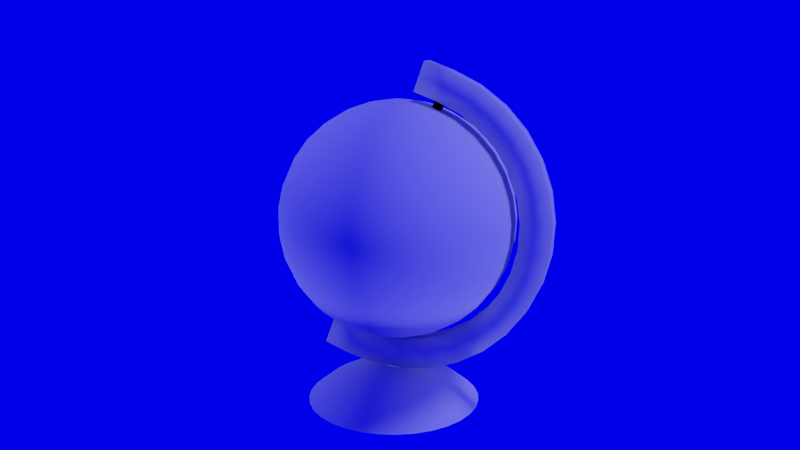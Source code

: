# Source: globe.blend  (saved by Blender 2.70.0; exported with 4.5.12 LTS)
import bpy
from mathutils import Matrix  # noqa: F401  (used for matrix-valued properties, if any)

bpy.ops.wm.read_factory_settings(use_empty=True)
scene = bpy.context.scene
scene.name = 'Scene'

# ---- collections
col_collection_1 = bpy.data.collections.new('Collection 1'); scene.collection.children.link(col_collection_1)

# ---- materials (node trees are filled in below, after node groups)
mat_base = bpy.data.materials.new('Base')
mat_base.alpha_threshold = 0.0
mat_base.use_transparent_shadow = False
mat_base.roughness = 0.5
mat_base.line_color = (0.0, 0.0, 0.0, 1.0)
mat_arm = bpy.data.materials.new('Arm')
mat_arm.alpha_threshold = 0.0
mat_arm.use_transparent_shadow = False
mat_arm.roughness = 0.5
mat_arm.line_color = (0.0, 0.0, 0.0, 1.0)
mat_pivot_black = bpy.data.materials.new('Pivot Black')
mat_pivot_black.alpha_threshold = 0.0
mat_pivot_black.use_transparent_shadow = False
mat_pivot_black.diffuse_color = (0.0, 0.0, 0.0, 1.0)
mat_pivot_black.roughness = 0.5
mat_pivot_black.line_color = (0.0, 0.0, 0.0, 1.0)
mat_globe = bpy.data.materials.new('Globe')
mat_globe.alpha_threshold = 0.0
mat_globe.use_transparent_shadow = False
mat_globe.roughness = 0.5
mat_globe.line_color = (0.0, 0.0, 0.0, 1.0)

# ---- material node trees

# ---- world
world_world = bpy.data.worlds.new('World'); scene.world = world_world
world_world.color = (0.0, 0.0, 0.821)
world_world.use_sun_shadow = False
world_world.sun_shadow_jitter_overblur = 0.0
world_world.cycles.sampling_method = 'MANUAL'
world_world.cycles.sample_map_resolution = 256

# ---- cameras
cam_camera = bpy.data.cameras.new('Camera')
cam_camera.clip_end = 100.0
cam_camera.lens = 35.0
cam_camera.sensor_width = 32.0
cam_camera.sensor_height = 18.0
cam_camera.ortho_scale = 7.314
cam_camera.dof.focus_distance = 0.0
cam_camera.dof.aperture_fstop = 128.0

# ---- lights
light_hemi_003 = bpy.data.lights.new('Hemi.003', 'SUN')
light_hemi_003.transmission_factor = 0.0
light_hemi_003.angle = 0.1993
light_hemi_003.energy = 0.4
light_hemi_003.shadow_buffer_clip_start = 0.5
light_hemi_003.shadow_soft_size = 0.1
light_hemi_003.shadow_cascade_max_distance = 1000.0
light_hemi_003.cycles.use_multiple_importance_sampling = False
light_hemi_002 = bpy.data.lights.new('Hemi.002', 'SUN')
light_hemi_002.transmission_factor = 0.0
light_hemi_002.angle = 0.1993
light_hemi_002.energy = 0.4
light_hemi_002.shadow_buffer_clip_start = 0.5
light_hemi_002.shadow_soft_size = 0.1
light_hemi_002.shadow_cascade_max_distance = 1000.0
light_hemi_002.cycles.use_multiple_importance_sampling = False
light_hemi_001 = bpy.data.lights.new('Hemi.001', 'SUN')
light_hemi_001.transmission_factor = 0.0
light_hemi_001.angle = 0.1993
light_hemi_001.energy = 0.4
light_hemi_001.shadow_buffer_clip_start = 0.5
light_hemi_001.shadow_soft_size = 0.1
light_hemi_001.shadow_cascade_max_distance = 1000.0
light_hemi_001.cycles.use_multiple_importance_sampling = False
light_hemi = bpy.data.lights.new('Hemi', 'SUN')
light_hemi.transmission_factor = 0.0
light_hemi.angle = 0.1993
light_hemi.energy = 0.4
light_hemi.shadow_buffer_clip_start = 0.5
light_hemi.shadow_soft_size = 0.1
light_hemi.shadow_cascade_max_distance = 1000.0
light_hemi.cycles.use_multiple_importance_sampling = False

# ---- meshes
me_sphere_001 = bpy.data.meshes.new('Sphere.001')
me_sphere_001.from_pydata([(-0.1951, -1.16e-07, 0.1189), (-0.3827, -1.16e-07, 0.06199), (-0.5556, -1.16e-07, -0.03042), (-0.7071, -1.16e-07, -0.1548), (-0.1913, 0.03806, 0.1189), (-0.3753, 0.07466, 0.06199), (-0.5449, 0.1084, -0.03042), (-0.6935, 0.1379, -0.1548), (-0.1802, 0.07466, 0.1189), (-0.3536, 0.1464, 0.06199), (-0.5133, 0.2126, -0.03042), (-0.6533, 0.2706, -0.1548), (-0.1622, 0.1084, 0.1189), (-0.3182, 0.2126, 0.06199), (-0.4619, 0.3087, -0.03042), (-0.5879, 0.3928, -0.1548), (-0.1379, 0.1379, 0.1189), (-0.2706, 0.2706, 0.06199), (-0.3928, 0.3928, -0.03042), (-0.5, 0.5, -0.1548), (-0.1084, 0.1622, 0.1189), (-0.2126, 0.3182, 0.06199), (-0.3087, 0.4619, -0.03042), (-0.3928, 0.5879, -0.1548), (-0.07466, 0.1802, 0.1189), (-0.1464, 0.3536, 0.06199), (-0.2126, 0.5133, -0.03042), (-0.2706, 0.6533, -0.1548), (-0.03806, 0.1913, 0.1189), (-0.07466, 0.3753, 0.06199), (-0.1084, 0.5449, -0.03042), (-0.1379, 0.6935, -0.1548), (3e-08, 0.1951, 0.1189), (2.255e-08, 0.3827, 0.06199), (1.51e-08, 0.5556, -0.03042), (2.255e-08, 0.7071, -0.1548), (0.03806, 0.1913, 0.1189), (0.07466, 0.3753, 0.06199), (0.1084, 0.5449, -0.03042), (0.1379, 0.6935, -0.1548), (0.07466, 0.1802, 0.1189), (0.1464, 0.3536, 0.06199), (0.2126, 0.5133, -0.03042), (0.2706, 0.6533, -0.1548), (0.1084, 0.1622, 0.1189), (0.2126, 0.3182, 0.06199), (0.3087, 0.4619, -0.03042), (0.3928, 0.5879, -0.1548), (0.1379, 0.1379, 0.1189), (0.2706, 0.2706, 0.06199), (0.3928, 0.3928, -0.03042), (0.5, 0.5, -0.1548), (0.1622, 0.1084, 0.1189), (0.3182, 0.2126, 0.06199), (0.4619, 0.3087, -0.03042), (0.5879, 0.3928, -0.1548), (0.1802, 0.07466, 0.1189), (0.3536, 0.1464, 0.06199), (0.5133, 0.2126, -0.03042), (0.6533, 0.2706, -0.1548), (0.1913, 0.03806, 0.1189), (0.3753, 0.07466, 0.06199), (0.5449, 0.1084, -0.03042), (0.6935, 0.1379, -0.1548), (0.1951, -1.232e-07, 0.1189), (0.3827, -7.476e-08, 0.06199), (0.5556, -8.966e-08, -0.03042), (0.7071, -1.418e-07, -0.1548), (0.1913, -0.03806, 0.1189), (0.3753, -0.07466, 0.06199), (0.5449, -0.1084, -0.03042), (0.6935, -0.1379, -0.1548), (0.1802, -0.07466, 0.1189), (0.3536, -0.1464, 0.06199), (0.5133, -0.2126, -0.03042), (0.6533, -0.2706, -0.1548), (0.1622, -0.1084, 0.1189), (0.3182, -0.2126, 0.06199), (0.4619, -0.3087, -0.03042), (0.5879, -0.3928, -0.1548), (0.1379, -0.1379, 0.1189), (0.2706, -0.2706, 0.06199), (0.3928, -0.3928, -0.03042), (0.5, -0.5, -0.1548), (0.1084, -0.1622, 0.1189), (0.2126, -0.3182, 0.06199), (0.3087, -0.4619, -0.03042), (0.3928, -0.5879, -0.1548), (0.07466, -0.1802, 0.1189), (0.1464, -0.3536, 0.06199), (0.2126, -0.5133, -0.03042), (0.2706, -0.6533, -0.1548), (0.03806, -0.1913, 0.1189), (0.07466, -0.3753, 0.06199), (0.1084, -0.5449, -0.03042), (0.1379, -0.6935, -0.1548), (1.51e-08, -0.1951, 0.1189), (-1.47e-08, -0.3827, 0.06199), (-1.47e-08, -0.5556, -0.03042), (-1.116e-07, -0.7071, -0.1548), (-0.03806, -0.1913, 0.1189), (-0.07466, -0.3753, 0.06199), (-0.1084, -0.5449, -0.03042), (-0.1379, -0.6935, -0.1548), (-0.07466, -0.1802, 0.1189), (-0.1464, -0.3536, 0.06199), (-0.2126, -0.5133, -0.03042), (-0.2706, -0.6533, -0.1548), (-0.1084, -0.1622, 0.1189), (-0.2126, -0.3182, 0.06199), (-0.3087, -0.4619, -0.03042), (-0.3928, -0.5879, -0.1548), (-0.1379, -0.1379, 0.1189), (-0.2706, -0.2706, 0.06199), (-0.3928, -0.3928, -0.03042), (-0.5, -0.5, -0.1548), (-0.1622, -0.1084, 0.1189), (-0.3182, -0.2126, 0.06199), (-0.4619, -0.3087, -0.03042), (-0.5879, -0.3928, -0.1548), (-2.718e-07, -2.407e-07, 0.1381), (-0.1802, -0.07466, 0.1189), (-0.3536, -0.1464, 0.06199), (-0.5133, -0.2126, -0.03042), (-0.6533, -0.2706, -0.1548), (-0.1913, -0.03806, 0.1189), (-0.3753, -0.07466, 0.06199), (-0.5449, -0.1084, -0.03042), (-0.6935, -0.1379, -0.1548)], [], [(2, 1, 5, 6), (3, 2, 6, 7), (1, 0, 4, 5), (6, 5, 9, 10), (7, 6, 10, 11), (5, 4, 8, 9), (10, 9, 13, 14), (11, 10, 14, 15), (9, 8, 12, 13), (14, 13, 17, 18), (15, 14, 18, 19), (13, 12, 16, 17), (18, 17, 21, 22), (19, 18, 22, 23), (17, 16, 20, 21), (22, 21, 25, 26), (23, 22, 26, 27), (21, 20, 24, 25), (26, 25, 29, 30), (27, 26, 30, 31), (25, 24, 28, 29), (30, 29, 33, 34), (31, 30, 34, 35), (29, 28, 32, 33), (34, 33, 37, 38), (35, 34, 38, 39), (33, 32, 36, 37), (38, 37, 41, 42), (39, 38, 42, 43), (37, 36, 40, 41), (42, 41, 45, 46), (43, 42, 46, 47), (41, 40, 44, 45), (46, 45, 49, 50), (47, 46, 50, 51), (45, 44, 48, 49), (50, 49, 53, 54), (51, 50, 54, 55), (49, 48, 52, 53), (54, 53, 57, 58), (55, 54, 58, 59), (53, 52, 56, 57), (58, 57, 61, 62), (59, 58, 62, 63), (57, 56, 60, 61), (62, 61, 65, 66), (63, 62, 66, 67), (61, 60, 64, 65), (66, 65, 69, 70), (67, 66, 70, 71), (65, 64, 68, 69), (70, 69, 73, 74), (71, 70, 74, 75), (69, 68, 72, 73), (74, 73, 77, 78), (75, 74, 78, 79), (73, 72, 76, 77), (78, 77, 81, 82), (79, 78, 82, 83), (77, 76, 80, 81), (82, 81, 85, 86), (83, 82, 86, 87), (81, 80, 84, 85), (86, 85, 89, 90), (87, 86, 90, 91), (85, 84, 88, 89), (90, 89, 93, 94), (91, 90, 94, 95), (89, 88, 92, 93), (94, 93, 97, 98), (95, 94, 98, 99), (93, 92, 96, 97), (98, 97, 101, 102), (99, 98, 102, 103), (97, 96, 100, 101), (102, 101, 105, 106), (103, 102, 106, 107), (101, 100, 104, 105), (106, 105, 109, 110), (107, 106, 110, 111), (105, 104, 108, 109), (110, 109, 113, 114), (111, 110, 114, 115), (109, 108, 112, 113), (114, 113, 117, 118), (115, 114, 118, 119), (113, 112, 116, 117), (118, 117, 122, 123), (119, 118, 123, 124), (117, 116, 121, 122), (123, 122, 126, 127), (124, 123, 127, 128), (122, 121, 125, 126), (0, 120, 4), (4, 120, 8), (8, 120, 12), (12, 120, 16), (16, 120, 20), (20, 120, 24), (24, 120, 28), (28, 120, 32), (32, 120, 36), (36, 120, 40), (40, 120, 44), (44, 120, 48), (48, 120, 52), (52, 120, 56), (56, 120, 60), (60, 120, 64), (64, 120, 68), (68, 120, 72), (72, 120, 76), (76, 120, 80), (80, 120, 84), (84, 120, 88), (88, 120, 92), (92, 120, 96), (96, 120, 100), (100, 120, 104), (104, 120, 108), (108, 120, 112), (112, 120, 116), (116, 120, 121), (121, 120, 125), (127, 126, 1, 2), (125, 120, 0), (128, 127, 2, 3), (126, 125, 0, 1)])
me_sphere_001.polygons.foreach_set('use_smooth', [True] * 128)
me_sphere_001.materials.append(mat_base)
me_sphere_001.use_remesh_preserve_volume = False
me_sphere_001.use_remesh_preserve_attributes = False
me_sphere_001.use_mirror_vertex_groups = False
me_sphere_001.update()
me_circle = bpy.data.meshes.new('Circle')
me_circle.from_pydata([(-0.5785, 1.0, 0.06975), (0.4571, 0.6919, -0.06975), (0.5721, 0.4766, -0.06975), (0.643, 0.243, -0.06975), (0.667, 5.77e-07, -0.06975), (0.643, -0.243, -0.06975), (0.5721, -0.4766, -0.06975), (0.4571, -0.6919, -0.06975), (0.3022, -0.8807, -0.06975), (0.1134, -1.036, -0.06975), (-0.1019, -1.151, -0.06975), (-0.3355, -1.222, -0.06975), (-0.5785, -1.245, -0.06975), (-0.5785, 1.245, -0.06975), (-0.3834, 0.9808, -0.06975), (-0.1958, 0.9239, -0.06975), (-0.5785, -1.0, 0.06975), (-0.3834, -0.9808, 0.06975), (-0.1958, -0.9239, 0.06975), (-0.02294, -0.8315, 0.06975), (0.1286, -0.7071, 0.06975), (0.253, -0.5556, 0.06975), (0.3454, -0.3827, 0.06975), (0.4023, -0.1951, 0.06975), (0.4215, 4.197e-07, 0.06975), (0.4023, 0.1951, 0.06975), (0.3454, 0.3827, 0.06975), (0.253, 0.5556, 0.06975), (0.1286, 0.7071, 0.06975), (-0.02294, 0.8315, 0.06975), (-0.1958, 0.9239, 0.06975), (-0.3834, 0.9808, 0.06975), (-0.5785, 1.245, 0.06975), (-0.02294, 0.8315, -0.06975), (0.1286, 0.7071, -0.06975), (0.253, 0.5556, -0.06975), (0.3454, 0.3827, -0.06975), (0.4023, 0.1951, -0.06975), (0.4215, 4.1e-07, -0.06975), (0.4023, -0.1951, -0.06975), (0.3454, -0.3827, -0.06975), (0.253, -0.5556, -0.06975), (0.1286, -0.7071, -0.06975), (-0.02294, -0.8315, -0.06975), (-0.1958, -0.9239, -0.06975), (-0.3834, -0.9808, -0.06975), (-0.5785, -1.0, -0.06975), (-0.5785, 1.0, -0.06975), (-0.5785, -1.245, 0.06975), (-0.3355, -1.222, 0.06975), (-0.1019, -1.151, 0.06975), (0.1134, -1.036, 0.06975), (0.3022, -0.8807, 0.06975), (0.4571, -0.6919, 0.06975), (0.5721, -0.4766, 0.06975), (0.643, -0.243, 0.06975), (0.667, 5.868e-07, 0.06975), (0.643, 0.243, 0.06975), (0.5721, 0.4766, 0.06975), (0.4571, 0.6919, 0.06975), (0.3022, 0.8807, 0.06975), (0.1134, 1.036, 0.06975), (-0.1019, 1.151, 0.06975), (-0.3355, 1.222, 0.06975), (0.3022, 0.8807, -0.06975), (0.1134, 1.036, -0.06975), (-0.1019, 1.151, -0.06975), (-0.3355, 1.222, -0.06975), (-0.7823, 1.0, 0.06975), (-0.7823, -1.245, -0.06975), (-0.7823, 1.245, -0.06975), (-0.7823, -1.0, 0.06975), (-0.7823, 1.245, 0.06975), (-0.7823, -1.0, -0.06975), (-0.7823, 1.0, -0.06975), (-0.7823, -1.245, 0.06975)], [], [(24, 56, 57, 25), (34, 33, 65, 64), (14, 47, 13, 67), (22, 54, 55, 23), (36, 35, 1, 2), (33, 15, 66, 65), (31, 63, 32, 0), (20, 52, 53, 21), (35, 34, 64, 1), (29, 61, 62, 30), (18, 50, 51, 19), (37, 36, 2, 3), (27, 59, 60, 28), (16, 48, 49, 17), (41, 40, 6, 7), (25, 57, 58, 26), (43, 42, 8, 9), (40, 39, 5, 6), (23, 55, 56, 24), (45, 44, 10, 11), (42, 41, 7, 8), (21, 53, 54, 22), (44, 43, 9, 10), (30, 62, 63, 31), (19, 51, 52, 20), (46, 45, 11, 12), (28, 60, 61, 29), (17, 49, 50, 18), (39, 38, 4, 5), (26, 58, 59, 27), (15, 14, 67, 66), (38, 37, 3, 4), (53, 52, 8, 7), (18, 19, 43, 44), (60, 59, 1, 64), (25, 26, 36, 37), (50, 49, 11, 10), (57, 56, 4, 3), (22, 23, 39, 40), (32, 63, 67, 13), (29, 30, 15, 33), (19, 20, 42, 43), (54, 53, 7, 6), (26, 27, 35, 36), (61, 60, 64, 65), (51, 50, 10, 9), (16, 17, 45, 46), (23, 24, 38, 39), (58, 57, 3, 2), (30, 31, 14, 15), (55, 54, 6, 5), (20, 21, 41, 42), (62, 61, 65, 66), (27, 28, 34, 35), (17, 18, 44, 45), (52, 51, 9, 8), (59, 58, 2, 1), (24, 25, 37, 38), (49, 48, 12, 11), (31, 0, 47, 14), (12, 48, 75, 69), (21, 22, 40, 41), (47, 0, 68, 74), (56, 55, 5, 4), (28, 29, 33, 34), (63, 62, 66, 67), (68, 72, 70, 74), (75, 71, 73, 69), (16, 46, 73, 71), (32, 13, 70, 72), (13, 47, 74, 70), (48, 16, 71, 75), (0, 32, 72, 68), (46, 12, 69, 73)])
me_circle.polygons.foreach_set('use_smooth', [True] * 74)
me_circle.materials.append(mat_arm)
me_circle.use_remesh_preserve_volume = False
me_circle.use_remesh_preserve_attributes = False
me_circle.use_mirror_vertex_groups = False
me_circle.update()
me_cylinder_003 = bpy.data.meshes.new('Cylinder.003')
me_cylinder_003.from_pydata([(0.0, 1.0, -1.0), (0.0, 1.0, 1.0), (0.1951, 0.9808, -1.0), (0.1951, 0.9808, 1.0), (0.3827, 0.9239, -1.0), (0.3827, 0.9239, 1.0), (0.5556, 0.8315, -1.0), (0.5556, 0.8315, 1.0), (0.7071, 0.7071, -1.0), (0.7071, 0.7071, 1.0), (0.8315, 0.5556, -1.0), (0.8315, 0.5556, 1.0), (0.9239, 0.3827, -1.0), (0.9239, 0.3827, 1.0), (0.9808, 0.1951, -1.0), (0.9808, 0.1951, 1.0), (1.0, 7.55e-08, -1.0), (1.0, 7.55e-08, 1.0), (0.9808, -0.1951, -1.0), (0.9808, -0.1951, 1.0), (0.9239, -0.3827, -1.0), (0.9239, -0.3827, 1.0), (0.8315, -0.5556, -1.0), (0.8315, -0.5556, 1.0), (0.7071, -0.7071, -1.0), (0.7071, -0.7071, 1.0), (0.5556, -0.8315, -1.0), (0.5556, -0.8315, 1.0), (0.3827, -0.9239, -1.0), (0.3827, -0.9239, 1.0), (0.1951, -0.9808, -1.0), (0.1951, -0.9808, 1.0), (-3.258e-07, -1.0, -1.0), (-3.258e-07, -1.0, 1.0), (-0.1951, -0.9808, -1.0), (-0.1951, -0.9808, 1.0), (-0.3827, -0.9239, -1.0), (-0.3827, -0.9239, 1.0), (-0.5556, -0.8315, -1.0), (-0.5556, -0.8315, 1.0), (-0.7071, -0.7071, -1.0), (-0.7071, -0.7071, 1.0), (-0.8315, -0.5556, -1.0), (-0.8315, -0.5556, 1.0), (-0.9239, -0.3827, -1.0), (-0.9239, -0.3827, 1.0), (-0.9808, -0.1951, -1.0), (-0.9808, -0.1951, 1.0), (-1.0, 9.656e-07, -1.0), (-1.0, 9.656e-07, 1.0), (-0.9808, 0.1951, -1.0), (-0.9808, 0.1951, 1.0), (-0.9239, 0.3827, -1.0), (-0.9239, 0.3827, 1.0), (-0.8315, 0.5556, -1.0), (-0.8315, 0.5556, 1.0), (-0.7071, 0.7071, -1.0), (-0.7071, 0.7071, 1.0), (-0.5556, 0.8315, -1.0), (-0.5556, 0.8315, 1.0), (-0.3827, 0.9239, -1.0), (-0.3827, 0.9239, 1.0), (-0.1951, 0.9808, -1.0), (-0.1951, 0.9808, 1.0)], [], [(0, 1, 3, 2), (2, 3, 5, 4), (4, 5, 7, 6), (6, 7, 9, 8), (8, 9, 11, 10), (10, 11, 13, 12), (12, 13, 15, 14), (14, 15, 17, 16), (16, 17, 19, 18), (18, 19, 21, 20), (20, 21, 23, 22), (22, 23, 25, 24), (24, 25, 27, 26), (26, 27, 29, 28), (28, 29, 31, 30), (30, 31, 33, 32), (32, 33, 35, 34), (34, 35, 37, 36), (36, 37, 39, 38), (38, 39, 41, 40), (40, 41, 43, 42), (42, 43, 45, 44), (44, 45, 47, 46), (46, 47, 49, 48), (48, 49, 51, 50), (50, 51, 53, 52), (52, 53, 55, 54), (54, 55, 57, 56), (56, 57, 59, 58), (58, 59, 61, 60), (3, 1, 63, 61, 59, 57, 55, 53, 51, 49, 47, 45, 43, 41, 39, 37, 35, 33, 31, 29, 27, 25, 23, 21, 19, 17, 15, 13, 11, 9, 7, 5), (62, 63, 1, 0), (60, 61, 63, 62), (0, 2, 4, 6, 8, 10, 12, 14, 16, 18, 20, 22, 24, 26, 28, 30, 32, 34, 36, 38, 40, 42, 44, 46, 48, 50, 52, 54, 56, 58, 60, 62)])
me_cylinder_003.materials.append(mat_pivot_black)
me_cylinder_003.use_remesh_preserve_volume = False
me_cylinder_003.use_remesh_preserve_attributes = False
me_cylinder_003.use_mirror_vertex_groups = False
me_cylinder_003.update()
me_cylinder = bpy.data.meshes.new('Cylinder')
me_cylinder.from_pydata([(0.0, 1.0, -1.0), (0.0, 1.0, 1.0), (0.1951, 0.9808, -1.0), (0.1951, 0.9808, 1.0), (0.3827, 0.9239, -1.0), (0.3827, 0.9239, 1.0), (0.5556, 0.8315, -1.0), (0.5556, 0.8315, 1.0), (0.7071, 0.7071, -1.0), (0.7071, 0.7071, 1.0), (0.8315, 0.5556, -1.0), (0.8315, 0.5556, 1.0), (0.9239, 0.3827, -1.0), (0.9239, 0.3827, 1.0), (0.9808, 0.1951, -1.0), (0.9808, 0.1951, 1.0), (1.0, 7.55e-08, -1.0), (1.0, 7.55e-08, 1.0), (0.9808, -0.1951, -1.0), (0.9808, -0.1951, 1.0), (0.9239, -0.3827, -1.0), (0.9239, -0.3827, 1.0), (0.8315, -0.5556, -1.0), (0.8315, -0.5556, 1.0), (0.7071, -0.7071, -1.0), (0.7071, -0.7071, 1.0), (0.5556, -0.8315, -1.0), (0.5556, -0.8315, 1.0), (0.3827, -0.9239, -1.0), (0.3827, -0.9239, 1.0), (0.1951, -0.9808, -1.0), (0.1951, -0.9808, 1.0), (-3.258e-07, -1.0, -1.0), (-3.258e-07, -1.0, 1.0), (-0.1951, -0.9808, -1.0), (-0.1951, -0.9808, 1.0), (-0.3827, -0.9239, -1.0), (-0.3827, -0.9239, 1.0), (-0.5556, -0.8315, -1.0), (-0.5556, -0.8315, 1.0), (-0.7071, -0.7071, -1.0), (-0.7071, -0.7071, 1.0), (-0.8315, -0.5556, -1.0), (-0.8315, -0.5556, 1.0), (-0.9239, -0.3827, -1.0), (-0.9239, -0.3827, 1.0), (-0.9808, -0.1951, -1.0), (-0.9808, -0.1951, 1.0), (-1.0, 9.656e-07, -1.0), (-1.0, 9.656e-07, 1.0), (-0.9808, 0.1951, -1.0), (-0.9808, 0.1951, 1.0), (-0.9239, 0.3827, -1.0), (-0.9239, 0.3827, 1.0), (-0.8315, 0.5556, -1.0), (-0.8315, 0.5556, 1.0), (-0.7071, 0.7071, -1.0), (-0.7071, 0.7071, 1.0), (-0.5556, 0.8315, -1.0), (-0.5556, 0.8315, 1.0), (-0.3827, 0.9239, -1.0), (-0.3827, 0.9239, 1.0), (-0.1951, 0.9808, -1.0), (-0.1951, 0.9808, 1.0)], [], [(0, 1, 3, 2), (2, 3, 5, 4), (4, 5, 7, 6), (6, 7, 9, 8), (8, 9, 11, 10), (10, 11, 13, 12), (12, 13, 15, 14), (14, 15, 17, 16), (16, 17, 19, 18), (18, 19, 21, 20), (20, 21, 23, 22), (22, 23, 25, 24), (24, 25, 27, 26), (26, 27, 29, 28), (28, 29, 31, 30), (30, 31, 33, 32), (32, 33, 35, 34), (34, 35, 37, 36), (36, 37, 39, 38), (38, 39, 41, 40), (40, 41, 43, 42), (42, 43, 45, 44), (44, 45, 47, 46), (46, 47, 49, 48), (48, 49, 51, 50), (50, 51, 53, 52), (52, 53, 55, 54), (54, 55, 57, 56), (56, 57, 59, 58), (58, 59, 61, 60), (3, 1, 63, 61, 59, 57, 55, 53, 51, 49, 47, 45, 43, 41, 39, 37, 35, 33, 31, 29, 27, 25, 23, 21, 19, 17, 15, 13, 11, 9, 7, 5), (62, 63, 1, 0), (60, 61, 63, 62), (0, 2, 4, 6, 8, 10, 12, 14, 16, 18, 20, 22, 24, 26, 28, 30, 32, 34, 36, 38, 40, 42, 44, 46, 48, 50, 52, 54, 56, 58, 60, 62)])
me_cylinder.materials.append(mat_pivot_black)
me_cylinder.use_remesh_preserve_volume = False
me_cylinder.use_remesh_preserve_attributes = False
me_cylinder.use_mirror_vertex_groups = False
me_cylinder.update()
me_sphere = bpy.data.meshes.new('Sphere')
me_sphere.from_pydata([(-0.1951, 0.0, 0.9808), (-0.3827, 0.0, 0.9239), (-0.5556, 0.0, 0.8315), (-0.7071, 0.0, 0.7071), (-0.8315, 0.0, 0.5556), (-0.9239, 0.0, 0.3827), (-0.9808, 0.0, 0.1951), (-1.0, 0.0, 7.55e-08), (-0.9808, 0.0, -0.1951), (-0.9239, 0.0, -0.3827), (-0.8315, 0.0, -0.5556), (-0.7071, 0.0, -0.7071), (-0.5556, 0.0, -0.8315), (-0.3827, 0.0, -0.9239), (-0.1951, 0.0, -0.9808), (-0.1913, 0.03806, 0.9808), (-0.3753, 0.07466, 0.9239), (-0.5449, 0.1084, 0.8315), (-0.6935, 0.1379, 0.7071), (-0.8155, 0.1622, 0.5556), (-0.9061, 0.1802, 0.3827), (-0.9619, 0.1913, 0.1951), (-0.9808, 0.1951, 7.55e-08), (-0.9619, 0.1913, -0.1951), (-0.9061, 0.1802, -0.3827), (-0.8155, 0.1622, -0.5556), (-0.6935, 0.1379, -0.7071), (-0.5449, 0.1084, -0.8315), (-0.3753, 0.07466, -0.9239), (-0.1913, 0.03806, -0.9808), (-0.1802, 0.07466, 0.9808), (-0.3536, 0.1464, 0.9239), (-0.5133, 0.2126, 0.8315), (-0.6533, 0.2706, 0.7071), (-0.7682, 0.3182, 0.5556), (-0.8536, 0.3536, 0.3827), (-0.9061, 0.3753, 0.1951), (-0.9239, 0.3827, 7.55e-08), (-0.9061, 0.3753, -0.1951), (-0.8536, 0.3536, -0.3827), (-0.7682, 0.3182, -0.5556), (-0.6533, 0.2706, -0.7071), (-0.5133, 0.2126, -0.8315), (-0.3536, 0.1464, -0.9239), (-0.1802, 0.07466, -0.9808), (-0.1622, 0.1084, 0.9808), (-0.3182, 0.2126, 0.9239), (-0.4619, 0.3087, 0.8315), (-0.5879, 0.3928, 0.7071), (-0.6913, 0.4619, 0.5556), (-0.7682, 0.5133, 0.3827), (-0.8155, 0.5449, 0.1951), (-0.8315, 0.5556, 7.55e-08), (-0.8155, 0.5449, -0.1951), (-0.7682, 0.5133, -0.3827), (-0.6913, 0.4619, -0.5556), (-0.5879, 0.3928, -0.7071), (-0.4619, 0.3087, -0.8315), (-0.3182, 0.2126, -0.9239), (-0.1622, 0.1084, -0.9808), (-0.1379, 0.1379, 0.9808), (-0.2706, 0.2706, 0.9239), (-0.3928, 0.3928, 0.8315), (-0.5, 0.5, 0.7071), (-0.5879, 0.5879, 0.5556), (-0.6533, 0.6533, 0.3827), (-0.6935, 0.6935, 0.1951), (-0.7071, 0.7071, 7.55e-08), (-0.6935, 0.6935, -0.1951), (-0.6533, 0.6533, -0.3827), (-0.5879, 0.5879, -0.5556), (-0.5, 0.5, -0.7071), (-0.3928, 0.3928, -0.8315), (-0.2706, 0.2706, -0.9239), (-0.1379, 0.1379, -0.9808), (-0.1084, 0.1622, 0.9808), (-0.2126, 0.3182, 0.9239), (-0.3087, 0.4619, 0.8315), (-0.3928, 0.5879, 0.7071), (-0.4619, 0.6913, 0.5556), (-0.5133, 0.7682, 0.3827), (-0.5449, 0.8155, 0.1951), (-0.5556, 0.8315, 7.55e-08), (-0.5449, 0.8155, -0.1951), (-0.5133, 0.7682, -0.3827), (-0.4619, 0.6913, -0.5556), (-0.3928, 0.5879, -0.7071), (-0.3087, 0.4619, -0.8315), (-0.2126, 0.3182, -0.9239), (-0.1084, 0.1622, -0.9808), (-0.07466, 0.1802, 0.9808), (-0.1464, 0.3536, 0.9239), (-0.2126, 0.5133, 0.8315), (-0.2706, 0.6533, 0.7071), (-0.3182, 0.7682, 0.5556), (-0.3536, 0.8536, 0.3827), (-0.3753, 0.9061, 0.1951), (-0.3827, 0.9239, 7.55e-08), (-0.3753, 0.9061, -0.1951), (-0.3536, 0.8536, -0.3827), (-0.3182, 0.7682, -0.5556), (-0.2706, 0.6533, -0.7071), (-0.2126, 0.5133, -0.8315), (-0.1464, 0.3536, -0.9239), (-0.07466, 0.1802, -0.9808), (-0.03806, 0.1913, 0.9808), (-0.07466, 0.3753, 0.9239), (-0.1084, 0.5449, 0.8315), (-0.1379, 0.6935, 0.7071), (-0.1622, 0.8155, 0.5556), (-0.1802, 0.9061, 0.3827), (-0.1913, 0.9619, 0.1951), (-0.1951, 0.9808, 7.55e-08), (-0.1913, 0.9619, -0.1951), (-0.1802, 0.9061, -0.3827), (-0.1622, 0.8155, -0.5556), (-0.1379, 0.6935, -0.7071), (-0.1084, 0.5449, -0.8315), (-0.07466, 0.3753, -0.9239), (-0.03806, 0.1913, -0.9808), (3.266e-07, 0.1951, 0.9808), (3.192e-07, 0.3827, 0.9239), (3.117e-07, 0.5556, 0.8315), (3.192e-07, 0.7071, 0.7071), (3.341e-07, 0.8315, 0.5556), (2.745e-07, 0.9239, 0.3827), (3.937e-07, 0.9808, 0.1951), (3.788e-07, 1.0, 7.55e-08), (3.937e-07, 0.9808, -0.1951), (2.298e-07, 0.9239, -0.3827), (3.341e-07, 0.8315, -0.5556), (3.192e-07, 0.7071, -0.7071), (3.415e-07, 0.5556, -0.8315), (3.043e-07, 0.3827, -0.9239), (3.08e-07, 0.1951, -0.9808), (0.03806, 0.1913, 0.9808), (0.07466, 0.3753, 0.9239), (0.1084, 0.5449, 0.8315), (0.138, 0.6935, 0.7071), (0.1622, 0.8155, 0.5556), (0.1802, 0.9061, 0.3827), (0.1913, 0.9619, 0.1951), (0.1951, 0.9808, 7.55e-08), (0.1913, 0.9619, -0.1951), (0.1802, 0.9061, -0.3827), (0.1622, 0.8155, -0.5556), (0.138, 0.6935, -0.7071), (0.1084, 0.5449, -0.8315), (0.07466, 0.3753, -0.9239), (0.03806, 0.1913, -0.9808), (0.07466, 0.1802, 0.9808), (0.1464, 0.3536, 0.9239), (0.2126, 0.5133, 0.8315), (0.2706, 0.6533, 0.7071), (0.3182, 0.7682, 0.5556), (0.3536, 0.8536, 0.3827), (0.3753, 0.9061, 0.1951), (0.3827, 0.9239, 7.55e-08), (0.3753, 0.9061, -0.1951), (0.3536, 0.8536, -0.3827), (0.3182, 0.7682, -0.5556), (0.2706, 0.6533, -0.7071), (0.2126, 0.5133, -0.8315), (0.1464, 0.3536, -0.9239), (0.07466, 0.1802, -0.9808), (0.1084, 0.1622, 0.9808), (0.2126, 0.3182, 0.9239), (0.3087, 0.4619, 0.8315), (0.3928, 0.5879, 0.7071), (0.4619, 0.6913, 0.5556), (0.5133, 0.7682, 0.3827), (0.5449, 0.8155, 0.1951), (0.5556, 0.8315, 7.55e-08), (0.5449, 0.8155, -0.1951), (0.5133, 0.7682, -0.3827), (0.4619, 0.6913, -0.5556), (0.3928, 0.5879, -0.7071), (0.3087, 0.4619, -0.8315), (0.2126, 0.3182, -0.9239), (0.1084, 0.1622, -0.9808), (0.138, 0.1379, 0.9808), (0.2706, 0.2706, 0.9239), (0.3928, 0.3928, 0.8315), (0.5, 0.5, 0.7071), (0.5879, 0.5879, 0.5556), (0.6533, 0.6533, 0.3827), (0.6935, 0.6935, 0.1951), (0.7071, 0.7071, 7.55e-08), (0.6935, 0.6935, -0.1951), (0.6533, 0.6533, -0.3827), (0.5879, 0.5879, -0.5556), (0.5, 0.5, -0.7071), (0.3928, 0.3928, -0.8315), (0.2706, 0.2706, -0.9239), (0.138, 0.1379, -0.9808), (0.1622, 0.1084, 0.9808), (0.3182, 0.2126, 0.9239), (0.4619, 0.3087, 0.8315), (0.5879, 0.3928, 0.7071), (0.6913, 0.4619, 0.5556), (0.7682, 0.5133, 0.3827), (0.8155, 0.5449, 0.1951), (0.8315, 0.5556, 7.55e-08), (0.8155, 0.5449, -0.1951), (0.7682, 0.5133, -0.3827), (0.6913, 0.4619, -0.5556), (0.5879, 0.3928, -0.7071), (0.4619, 0.3087, -0.8315), (0.3182, 0.2126, -0.9239), (0.1622, 0.1084, -0.9808), (0.1802, 0.07466, 0.9808), (0.3536, 0.1464, 0.9239), (0.5133, 0.2126, 0.8315), (0.6533, 0.2706, 0.7071), (0.7682, 0.3182, 0.5556), (0.8536, 0.3536, 0.3827), (0.9061, 0.3753, 0.1951), (0.9239, 0.3827, 7.55e-08), (0.9061, 0.3753, -0.1951), (0.8536, 0.3536, -0.3827), (0.7682, 0.3182, -0.5556), (0.6533, 0.2706, -0.7071), (0.5133, 0.2126, -0.8315), (0.3536, 0.1464, -0.9239), (0.1802, 0.07466, -0.9808), (0.1913, 0.03806, 0.9808), (0.3753, 0.07466, 0.9239), (0.5449, 0.1084, 0.8315), (0.6935, 0.1379, 0.7071), (0.8155, 0.1622, 0.5556), (0.9061, 0.1802, 0.3827), (0.9619, 0.1913, 0.1951), (0.9808, 0.1951, 7.55e-08), (0.9619, 0.1913, -0.1951), (0.9061, 0.1802, -0.3827), (0.8155, 0.1622, -0.5556), (0.6935, 0.1379, -0.7071), (0.5449, 0.1084, -0.8315), (0.3753, 0.07466, -0.9239), (0.1913, 0.03806, -0.9808), (0.1951, -7.212e-09, 0.9808), (0.3827, 4.122e-08, 0.9239), (0.5556, 2.632e-08, 0.8315), (0.7071, -2.584e-08, 0.7071), (0.8315, -8.544e-08, 0.5556), (0.9239, 6.357e-08, 0.3827), (0.9808, -8.544e-08, 0.1951), (1.0, -1.003e-07, 7.55e-08), (0.9808, -8.544e-08, -0.1951), (0.9239, 6.357e-08, -0.3827), (0.8315, -8.544e-08, -0.5556), (0.7071, -2.584e-08, -0.7071), (0.5556, -1.094e-08, -0.8315), (0.3827, 3.964e-09, -0.9239), (0.1951, 3.964e-09, -0.9808), (3.258e-07, 0.0, -1.0), (0.1913, -0.03806, 0.9808), (0.3753, -0.07466, 0.9239), (0.5449, -0.1084, 0.8315), (0.6935, -0.1379, 0.7071), (0.8155, -0.1622, 0.5556), (0.9061, -0.1802, 0.3827), (0.9619, -0.1913, 0.1951), (0.9808, -0.1951, 7.55e-08), (0.9619, -0.1913, -0.1951), (0.9061, -0.1802, -0.3827), (0.8155, -0.1622, -0.5556), (0.6935, -0.1379, -0.7071), (0.5449, -0.1084, -0.8315), (0.3753, -0.07466, -0.9239), (0.1913, -0.03806, -0.9808), (0.1802, -0.07466, 0.9808), (0.3536, -0.1464, 0.9239), (0.5133, -0.2126, 0.8315), (0.6533, -0.2706, 0.7071), (0.7682, -0.3182, 0.5556), (0.8536, -0.3536, 0.3827), (0.9061, -0.3753, 0.1951), (0.9239, -0.3827, 7.55e-08), (0.9061, -0.3753, -0.1951), (0.8536, -0.3536, -0.3827), (0.7682, -0.3182, -0.5556), (0.6533, -0.2706, -0.7071), (0.5133, -0.2126, -0.8315), (0.3536, -0.1464, -0.9239), (0.1802, -0.07466, -0.9808), (0.1622, -0.1084, 0.9808), (0.3182, -0.2126, 0.9239), (0.4619, -0.3087, 0.8315), (0.5879, -0.3928, 0.7071), (0.6913, -0.4619, 0.5556), (0.7682, -0.5133, 0.3827), (0.8155, -0.5449, 0.1951), (0.8315, -0.5556, 7.55e-08), (0.8155, -0.5449, -0.1951), (0.7682, -0.5133, -0.3827), (0.6913, -0.4619, -0.5556), (0.5879, -0.3928, -0.7071), (0.4619, -0.3087, -0.8315), (0.3182, -0.2126, -0.9239), (0.1622, -0.1084, -0.9808), (0.138, -0.1379, 0.9808), (0.2706, -0.2706, 0.9239), (0.3928, -0.3928, 0.8315), (0.5, -0.5, 0.7071), (0.5879, -0.5879, 0.5556), (0.6533, -0.6533, 0.3827), (0.6935, -0.6935, 0.1951), (0.7071, -0.7071, 7.55e-08), (0.6935, -0.6935, -0.1951), (0.6533, -0.6533, -0.3827), (0.5879, -0.5879, -0.5556), (0.5, -0.5, -0.7071), (0.3928, -0.3928, -0.8315), (0.2706, -0.2706, -0.9239), (0.1379, -0.1379, -0.9808), (0.1084, -0.1622, 0.9808), (0.2126, -0.3182, 0.9239), (0.3087, -0.4619, 0.8315), (0.3928, -0.5879, 0.7071), (0.4619, -0.6913, 0.5556), (0.5133, -0.7682, 0.3827), (0.5449, -0.8155, 0.1951), (0.5556, -0.8315, 7.55e-08), (0.5449, -0.8155, -0.1951), (0.5133, -0.7682, -0.3827), (0.4619, -0.6913, -0.5556), (0.3928, -0.5879, -0.7071), (0.3087, -0.4619, -0.8315), (0.2126, -0.3182, -0.9239), (0.1084, -0.1622, -0.9808), (0.07466, -0.1802, 0.9808), (0.1464, -0.3536, 0.9239), (0.2126, -0.5133, 0.8315), (0.2706, -0.6533, 0.7071), (0.3182, -0.7682, 0.5556), (0.3536, -0.8536, 0.3827), (0.3753, -0.9061, 0.1951), (0.3827, -0.9239, 7.55e-08), (0.3753, -0.9061, -0.1951), (0.3536, -0.8536, -0.3827), (0.3182, -0.7682, -0.5556), (0.2706, -0.6533, -0.7071), (0.2126, -0.5133, -0.8315), (0.1464, -0.3536, -0.9239), (0.07466, -0.1802, -0.9808), (0.03806, -0.1913, 0.9808), (0.07466, -0.3753, 0.9239), (0.1084, -0.5449, 0.8315), (0.1379, -0.6935, 0.7071), (0.1622, -0.8155, 0.5556), (0.1802, -0.9061, 0.3827), (0.1913, -0.9619, 0.1951), (0.1951, -0.9808, 7.55e-08), (0.1913, -0.9619, -0.1951), (0.1802, -0.9061, -0.3827), (0.1622, -0.8155, -0.5556), (0.1379, -0.6935, -0.7071), (0.1084, -0.5449, -0.8315), (0.07466, -0.3753, -0.9239), (0.03806, -0.1913, -0.9808), (3.117e-07, -0.1951, 0.9808), (2.819e-07, -0.3827, 0.9239), (2.819e-07, -0.5556, 0.8315), (1.851e-07, -0.7071, 0.7071), (1.404e-07, -0.8315, 0.5556), (3.192e-07, -0.9239, 0.3827), (9.567e-08, -0.9808, 0.1951), (1.404e-07, -1.0, 7.55e-08), (9.567e-08, -0.9808, -0.1951), (3.192e-07, -0.9239, -0.3827), (1.404e-07, -0.8315, -0.5556), (1.851e-07, -0.7071, -0.7071), (2.596e-07, -0.5556, -0.8315), (2.521e-07, -0.3827, -0.9239), (3.155e-07, -0.1951, -0.9808), (-0.03806, -0.1913, 0.9808), (-0.07466, -0.3753, 0.9239), (-0.1084, -0.5449, 0.8315), (-0.1379, -0.6935, 0.7071), (-0.1622, -0.8155, 0.5556), (-0.1802, -0.9061, 0.3827), (-0.1913, -0.9619, 0.1951), (-0.1951, -0.9808, 7.55e-08), (-0.1913, -0.9619, -0.1951), (-0.1802, -0.9061, -0.3827), (-0.1622, -0.8155, -0.5556), (-0.1379, -0.6935, -0.7071), (-0.1084, -0.5449, -0.8315), (-0.07466, -0.3753, -0.9239), (-0.03806, -0.1913, -0.9808), (-0.07466, -0.1802, 0.9808), (-0.1464, -0.3536, 0.9239), (-0.2126, -0.5133, 0.8315), (-0.2706, -0.6533, 0.7071), (-0.3182, -0.7682, 0.5556), (-0.3536, -0.8536, 0.3827), (-0.3753, -0.9061, 0.1951), (-0.3827, -0.9239, 7.55e-08), (-0.3753, -0.9061, -0.1951), (-0.3536, -0.8536, -0.3827), (-0.3182, -0.7682, -0.5556), (-0.2706, -0.6533, -0.7071), (-0.2126, -0.5133, -0.8315), (-0.1464, -0.3536, -0.9239), (-0.07466, -0.1802, -0.9808), (-0.1084, -0.1622, 0.9808), (-0.2126, -0.3182, 0.9239), (-0.3087, -0.4619, 0.8315), (-0.3928, -0.5879, 0.7071), (-0.4619, -0.6913, 0.5556), (-0.5133, -0.7682, 0.3827), (-0.5449, -0.8155, 0.1951), (-0.5556, -0.8315, 7.55e-08), (-0.5449, -0.8155, -0.1951), (-0.5133, -0.7682, -0.3827), (-0.4619, -0.6913, -0.5556), (-0.3928, -0.5879, -0.7071), (-0.3087, -0.4619, -0.8315), (-0.2126, -0.3182, -0.9239), (-0.1084, -0.1622, -0.9808), (-0.1379, -0.1379, 0.9808), (-0.2706, -0.2706, 0.9239), (-0.3928, -0.3928, 0.8315), (-0.5, -0.5, 0.7071), (-0.5879, -0.5879, 0.5556), (-0.6533, -0.6533, 0.3827), (-0.6935, -0.6935, 0.1951), (-0.7071, -0.7071, 7.55e-08), (-0.6935, -0.6935, -0.1951), (-0.6533, -0.6533, -0.3827), (-0.5879, -0.5879, -0.5556), (-0.5, -0.5, -0.7071), (-0.3928, -0.3928, -0.8315), (-0.2706, -0.2706, -0.9239), (-0.1379, -0.1379, -0.9808), (-0.1622, -0.1084, 0.9808), (-0.3182, -0.2126, 0.9239), (-0.4619, -0.3087, 0.8315), (-0.5879, -0.3928, 0.7071), (-0.6913, -0.4619, 0.5556), (-0.7682, -0.5133, 0.3827), (-0.8155, -0.5449, 0.1951), (-0.8315, -0.5556, 7.55e-08), (-0.8155, -0.5449, -0.1951), (-0.7682, -0.5133, -0.3827), (-0.6913, -0.4619, -0.5556), (-0.5879, -0.3928, -0.7071), (-0.4619, -0.3087, -0.8315), (-0.3182, -0.2126, -0.9239), (-0.1622, -0.1084, -0.9808), (2.48e-08, -1.247e-07, 1.0), (-0.1802, -0.07466, 0.9808), (-0.3536, -0.1464, 0.9239), (-0.5133, -0.2126, 0.8315), (-0.6533, -0.2706, 0.7071), (-0.7682, -0.3182, 0.5556), (-0.8536, -0.3536, 0.3827), (-0.9061, -0.3753, 0.1951), (-0.9239, -0.3827, 7.55e-08), (-0.9061, -0.3753, -0.1951), (-0.8536, -0.3536, -0.3827), (-0.7682, -0.3182, -0.5556), (-0.6533, -0.2706, -0.7071), (-0.5133, -0.2126, -0.8315), (-0.3536, -0.1464, -0.9239), (-0.1802, -0.07466, -0.9808), (-0.1913, -0.03806, 0.9808), (-0.3753, -0.07466, 0.9239), (-0.5449, -0.1084, 0.8315), (-0.6935, -0.1379, 0.7071), (-0.8155, -0.1622, 0.5556), (-0.9061, -0.1802, 0.3827), (-0.9619, -0.1913, 0.1951), (-0.9808, -0.1951, 7.55e-08), (-0.9619, -0.1913, -0.1951), (-0.9061, -0.1802, -0.3827), (-0.8155, -0.1622, -0.5556), (-0.6935, -0.1379, -0.7071), (-0.5449, -0.1084, -0.8315), (-0.3753, -0.07466, -0.9239), (-0.1913, -0.03806, -0.9808)], [], [(5, 4, 19, 20), (3, 2, 17, 18), (14, 13, 28, 29), (1, 0, 15, 16), (12, 11, 26, 27), (10, 9, 24, 25), (8, 7, 22, 23), (6, 5, 20, 21), (4, 3, 18, 19), (2, 1, 16, 17), (13, 12, 27, 28), (11, 10, 25, 26), (9, 8, 23, 24), (7, 6, 21, 22), (26, 25, 40, 41), (24, 23, 38, 39), (22, 21, 36, 37), (20, 19, 34, 35), (18, 17, 32, 33), (29, 28, 43, 44), (16, 15, 30, 31), (27, 26, 41, 42), (25, 24, 39, 40), (23, 22, 37, 38), (21, 20, 35, 36), (19, 18, 33, 34), (17, 16, 31, 32), (28, 27, 42, 43), (41, 40, 55, 56), (39, 38, 53, 54), (37, 36, 51, 52), (35, 34, 49, 50), (33, 32, 47, 48), (44, 43, 58, 59), (31, 30, 45, 46), (42, 41, 56, 57), (40, 39, 54, 55), (38, 37, 52, 53), (36, 35, 50, 51), (34, 33, 48, 49), (32, 31, 46, 47), (43, 42, 57, 58), (56, 55, 70, 71), (54, 53, 68, 69), (52, 51, 66, 67), (50, 49, 64, 65), (48, 47, 62, 63), (59, 58, 73, 74), (46, 45, 60, 61), (57, 56, 71, 72), (55, 54, 69, 70), (53, 52, 67, 68), (51, 50, 65, 66), (49, 48, 63, 64), (47, 46, 61, 62), (58, 57, 72, 73), (71, 70, 85, 86), (69, 68, 83, 84), (67, 66, 81, 82), (65, 64, 79, 80), (63, 62, 77, 78), (74, 73, 88, 89), (61, 60, 75, 76), (72, 71, 86, 87), (70, 69, 84, 85), (68, 67, 82, 83), (66, 65, 80, 81), (64, 63, 78, 79), (62, 61, 76, 77), (73, 72, 87, 88), (86, 85, 100, 101), (84, 83, 98, 99), (82, 81, 96, 97), (80, 79, 94, 95), (78, 77, 92, 93), (89, 88, 103, 104), (76, 75, 90, 91), (87, 86, 101, 102), (85, 84, 99, 100), (83, 82, 97, 98), (81, 80, 95, 96), (79, 78, 93, 94), (77, 76, 91, 92), (88, 87, 102, 103), (101, 100, 115, 116), (99, 98, 113, 114), (97, 96, 111, 112), (95, 94, 109, 110), (93, 92, 107, 108), (104, 103, 118, 119), (91, 90, 105, 106), (102, 101, 116, 117), (100, 99, 114, 115), (98, 97, 112, 113), (96, 95, 110, 111), (94, 93, 108, 109), (92, 91, 106, 107), (103, 102, 117, 118), (116, 115, 130, 131), (114, 113, 128, 129), (112, 111, 126, 127), (110, 109, 124, 125), (108, 107, 122, 123), (119, 118, 133, 134), (106, 105, 120, 121), (117, 116, 131, 132), (115, 114, 129, 130), (113, 112, 127, 128), (111, 110, 125, 126), (109, 108, 123, 124), (107, 106, 121, 122), (118, 117, 132, 133), (131, 130, 145, 146), (129, 128, 143, 144), (127, 126, 141, 142), (125, 124, 139, 140), (123, 122, 137, 138), (134, 133, 148, 149), (121, 120, 135, 136), (132, 131, 146, 147), (130, 129, 144, 145), (128, 127, 142, 143), (126, 125, 140, 141), (124, 123, 138, 139), (122, 121, 136, 137), (133, 132, 147, 148), (146, 145, 160, 161), (144, 143, 158, 159), (142, 141, 156, 157), (140, 139, 154, 155), (138, 137, 152, 153), (149, 148, 163, 164), (136, 135, 150, 151), (147, 146, 161, 162), (145, 144, 159, 160), (143, 142, 157, 158), (141, 140, 155, 156), (139, 138, 153, 154), (137, 136, 151, 152), (148, 147, 162, 163), (161, 160, 175, 176), (159, 158, 173, 174), (157, 156, 171, 172), (155, 154, 169, 170), (153, 152, 167, 168), (164, 163, 178, 179), (151, 150, 165, 166), (162, 161, 176, 177), (160, 159, 174, 175), (158, 157, 172, 173), (156, 155, 170, 171), (154, 153, 168, 169), (152, 151, 166, 167), (163, 162, 177, 178), (176, 175, 190, 191), (174, 173, 188, 189), (172, 171, 186, 187), (170, 169, 184, 185), (168, 167, 182, 183), (179, 178, 193, 194), (166, 165, 180, 181), (177, 176, 191, 192), (175, 174, 189, 190), (173, 172, 187, 188), (171, 170, 185, 186), (169, 168, 183, 184), (167, 166, 181, 182), (178, 177, 192, 193), (191, 190, 205, 206), (189, 188, 203, 204), (187, 186, 201, 202), (185, 184, 199, 200), (183, 182, 197, 198), (194, 193, 208, 209), (181, 180, 195, 196), (192, 191, 206, 207), (190, 189, 204, 205), (188, 187, 202, 203), (186, 185, 200, 201), (184, 183, 198, 199), (182, 181, 196, 197), (193, 192, 207, 208), (206, 205, 220, 221), (204, 203, 218, 219), (202, 201, 216, 217), (200, 199, 214, 215), (198, 197, 212, 213), (209, 208, 223, 224), (196, 195, 210, 211), (207, 206, 221, 222), (205, 204, 219, 220), (203, 202, 217, 218), (201, 200, 215, 216), (199, 198, 213, 214), (197, 196, 211, 212), (208, 207, 222, 223), (221, 220, 235, 236), (219, 218, 233, 234), (217, 216, 231, 232), (215, 214, 229, 230), (213, 212, 227, 228), (224, 223, 238, 239), (211, 210, 225, 226), (222, 221, 236, 237), (220, 219, 234, 235), (218, 217, 232, 233), (216, 215, 230, 231), (214, 213, 228, 229), (212, 211, 226, 227), (223, 222, 237, 238), (236, 235, 250, 251), (234, 233, 248, 249), (232, 231, 246, 247), (230, 229, 244, 245), (228, 227, 242, 243), (239, 238, 253, 254), (226, 225, 240, 241), (237, 236, 251, 252), (235, 234, 249, 250), (233, 232, 247, 248), (231, 230, 245, 246), (229, 228, 243, 244), (227, 226, 241, 242), (238, 237, 252, 253), (251, 250, 266, 267), (249, 248, 264, 265), (247, 246, 262, 263), (245, 244, 260, 261), (243, 242, 258, 259), (254, 253, 269, 270), (241, 240, 256, 257), (252, 251, 267, 268), (250, 249, 265, 266), (248, 247, 263, 264), (246, 245, 261, 262), (244, 243, 259, 260), (242, 241, 257, 258), (253, 252, 268, 269), (267, 266, 281, 282), (265, 264, 279, 280), (263, 262, 277, 278), (261, 260, 275, 276), (259, 258, 273, 274), (270, 269, 284, 285), (257, 256, 271, 272), (268, 267, 282, 283), (266, 265, 280, 281), (264, 263, 278, 279), (262, 261, 276, 277), (260, 259, 274, 275), (258, 257, 272, 273), (269, 268, 283, 284), (282, 281, 296, 297), (280, 279, 294, 295), (278, 277, 292, 293), (276, 275, 290, 291), (274, 273, 288, 289), (285, 284, 299, 300), (272, 271, 286, 287), (283, 282, 297, 298), (281, 280, 295, 296), (279, 278, 293, 294), (277, 276, 291, 292), (275, 274, 289, 290), (273, 272, 287, 288), (284, 283, 298, 299), (297, 296, 311, 312), (295, 294, 309, 310), (293, 292, 307, 308), (291, 290, 305, 306), (289, 288, 303, 304), (300, 299, 314, 315), (287, 286, 301, 302), (298, 297, 312, 313), (296, 295, 310, 311), (294, 293, 308, 309), (292, 291, 306, 307), (290, 289, 304, 305), (288, 287, 302, 303), (299, 298, 313, 314), (312, 311, 326, 327), (310, 309, 324, 325), (308, 307, 322, 323), (306, 305, 320, 321), (304, 303, 318, 319), (315, 314, 329, 330), (302, 301, 316, 317), (313, 312, 327, 328), (311, 310, 325, 326), (309, 308, 323, 324), (307, 306, 321, 322), (305, 304, 319, 320), (303, 302, 317, 318), (314, 313, 328, 329), (327, 326, 341, 342), (325, 324, 339, 340), (323, 322, 337, 338), (321, 320, 335, 336), (319, 318, 333, 334), (330, 329, 344, 345), (317, 316, 331, 332), (328, 327, 342, 343), (326, 325, 340, 341), (324, 323, 338, 339), (322, 321, 336, 337), (320, 319, 334, 335), (318, 317, 332, 333), (329, 328, 343, 344), (342, 341, 356, 357), (340, 339, 354, 355), (338, 337, 352, 353), (336, 335, 350, 351), (334, 333, 348, 349), (345, 344, 359, 360), (332, 331, 346, 347), (343, 342, 357, 358), (341, 340, 355, 356), (339, 338, 353, 354), (337, 336, 351, 352), (335, 334, 349, 350), (333, 332, 347, 348), (344, 343, 358, 359), (357, 356, 371, 372), (355, 354, 369, 370), (353, 352, 367, 368), (351, 350, 365, 366), (349, 348, 363, 364), (360, 359, 374, 375), (347, 346, 361, 362), (358, 357, 372, 373), (356, 355, 370, 371), (354, 353, 368, 369), (352, 351, 366, 367), (350, 349, 364, 365), (348, 347, 362, 363), (359, 358, 373, 374), (372, 371, 386, 387), (370, 369, 384, 385), (368, 367, 382, 383), (366, 365, 380, 381), (364, 363, 378, 379), (375, 374, 389, 390), (362, 361, 376, 377), (373, 372, 387, 388), (371, 370, 385, 386), (369, 368, 383, 384), (367, 366, 381, 382), (365, 364, 379, 380), (363, 362, 377, 378), (374, 373, 388, 389), (387, 386, 401, 402), (385, 384, 399, 400), (383, 382, 397, 398), (381, 380, 395, 396), (379, 378, 393, 394), (390, 389, 404, 405), (377, 376, 391, 392), (388, 387, 402, 403), (386, 385, 400, 401), (384, 383, 398, 399), (382, 381, 396, 397), (380, 379, 394, 395), (378, 377, 392, 393), (389, 388, 403, 404), (402, 401, 416, 417), (400, 399, 414, 415), (398, 397, 412, 413), (396, 395, 410, 411), (394, 393, 408, 409), (405, 404, 419, 420), (392, 391, 406, 407), (403, 402, 417, 418), (401, 400, 415, 416), (399, 398, 413, 414), (397, 396, 411, 412), (395, 394, 409, 410), (393, 392, 407, 408), (404, 403, 418, 419), (417, 416, 431, 432), (415, 414, 429, 430), (413, 412, 427, 428), (411, 410, 425, 426), (409, 408, 423, 424), (420, 419, 434, 435), (407, 406, 421, 422), (418, 417, 432, 433), (416, 415, 430, 431), (414, 413, 428, 429), (412, 411, 426, 427), (410, 409, 424, 425), (408, 407, 422, 423), (419, 418, 433, 434), (432, 431, 446, 447), (430, 429, 444, 445), (428, 427, 442, 443), (426, 425, 440, 441), (424, 423, 438, 439), (435, 434, 449, 450), (422, 421, 436, 437), (433, 432, 447, 448), (431, 430, 445, 446), (429, 428, 443, 444), (427, 426, 441, 442), (425, 424, 439, 440), (423, 422, 437, 438), (434, 433, 448, 449), (447, 446, 462, 463), (445, 444, 460, 461), (443, 442, 458, 459), (441, 440, 456, 457), (439, 438, 454, 455), (450, 449, 465, 466), (437, 436, 452, 453), (448, 447, 463, 464), (446, 445, 461, 462), (444, 443, 459, 460), (442, 441, 457, 458), (440, 439, 455, 456), (438, 437, 453, 454), (449, 448, 464, 465), (463, 462, 477, 478), (461, 460, 475, 476), (459, 458, 473, 474), (457, 456, 471, 472), (455, 454, 469, 470), (466, 465, 480, 481), (453, 452, 467, 468), (464, 463, 478, 479), (462, 461, 476, 477), (460, 459, 474, 475), (458, 457, 472, 473), (456, 455, 470, 471), (454, 453, 468, 469), (465, 464, 479, 480), (255, 14, 29), (0, 451, 15), (15, 451, 30), (255, 29, 44), (30, 451, 45), (255, 44, 59), (45, 451, 60), (255, 59, 74), (60, 451, 75), (255, 74, 89), (75, 451, 90), (255, 89, 104), (90, 451, 105), (255, 104, 119), (105, 451, 120), (255, 119, 134), (120, 451, 135), (255, 134, 149), (135, 451, 150), (255, 149, 164), (150, 451, 165), (255, 164, 179), (165, 451, 180), (255, 179, 194), (180, 451, 195), (255, 194, 209), (195, 451, 210), (255, 209, 224), (210, 451, 225), (255, 224, 239), (225, 451, 240), (255, 239, 254), (240, 451, 256), (255, 254, 270), (256, 451, 271), (255, 270, 285), (271, 451, 286), (255, 285, 300), (286, 451, 301), (255, 300, 315), (301, 451, 316), (255, 315, 330), (316, 451, 331), (255, 330, 345), (331, 451, 346), (255, 345, 360), (346, 451, 361), (255, 360, 375), (361, 451, 376), (255, 375, 390), (376, 451, 391), (255, 390, 405), (391, 451, 406), (255, 405, 420), (406, 451, 421), (255, 420, 435), (421, 451, 436), (255, 435, 450), (436, 451, 452), (255, 450, 466), (452, 451, 467), (255, 466, 481), (467, 451, 0), (478, 477, 10, 11), (476, 475, 8, 9), (474, 473, 6, 7), (472, 471, 4, 5), (470, 469, 2, 3), (481, 480, 13, 14), (468, 467, 0, 1), (479, 478, 11, 12), (477, 476, 9, 10), (475, 474, 7, 8), (473, 472, 5, 6), (471, 470, 3, 4), (255, 481, 14), (469, 468, 1, 2), (480, 479, 12, 13)])
me_sphere.polygons.foreach_set('use_smooth', [True] * 512)
me_sphere.materials.append(mat_globe)
me_sphere.use_remesh_preserve_volume = False
me_sphere.use_remesh_preserve_attributes = False
me_sphere.use_mirror_vertex_groups = False
me_sphere.update()

# ---- objects
ob_hemi_003 = bpy.data.objects.new('Hemi.003', light_hemi_003)
ob_hemi_002 = bpy.data.objects.new('Hemi.002', light_hemi_002)
ob_hemi_001 = bpy.data.objects.new('Hemi.001', light_hemi_001)
ob_base = bpy.data.objects.new('Base', me_sphere_001)
ob_arm = bpy.data.objects.new('Arm', me_circle)
ob_hemi = bpy.data.objects.new('Hemi', light_hemi)
ob_pivot_bottom = bpy.data.objects.new('Pivot Bottom', me_cylinder_003)
ob_pivot_top = bpy.data.objects.new('Pivot Top', me_cylinder)
ob_earth = bpy.data.objects.new('Earth', me_sphere)
ob_camera = bpy.data.objects.new('Camera', cam_camera)

# ---- transforms, parenting, visibility, modifiers, constraints
ob_hemi_003.location = (5.894, -3.082, -3.775)
ob_hemi_003.rotation_euler = (0.0, 4.712, 0.0)
ob_hemi_003.lineart.crease_threshold = 0.0
ob_hemi_002.location = (3.341, -3.082, -2.82)
ob_hemi_002.rotation_euler = (0.0, 3.142, 0.0)
ob_hemi_002.lineart.crease_threshold = 0.0
ob_hemi_001.location = (-3.263, -3.082, -3.414)
ob_hemi_001.rotation_euler = (0.0, 1.571, 0.0)
ob_hemi_001.lineart.crease_threshold = 0.0
ob_base.location = (4.45e-07, 1.74e-07, -2.063)
ob_base.scale = (1.5, 1.5, 1.5)
ob_base.lineart.crease_threshold = 0.0
ob_arm.location = (0.8678, 0.004001, -0.3039)
ob_arm.rotation_euler = (1.571, 0.3491, 4.89e-08)
ob_arm.scale = (1.5, 1.5, 1.5)
ob_arm.lineart.crease_threshold = 0.0
ob_hemi.parent = ob_arm
ob_hemi.matrix_parent_inverse = Matrix(((0.6667, -0.0, 0.0, -0.5785), (0.0, -4.265e-07, 0.6667, -5.888e-07), (0.0, -0.6667, -4.265e-07, 0.002667), (0.0, 0.0, 0.0, 1.0)))
ob_hemi.location = (-0.01294, -3.082, -2.769)
ob_hemi.lineart.crease_threshold = 0.0
ob_pivot_bottom.parent = ob_arm
ob_pivot_bottom.matrix_parent_inverse = Matrix(((0.6667, -0.0, 0.0, -0.5785), (0.0, -4.265e-07, 0.6667, -5.888e-07), (0.0, -0.6667, -4.265e-07, 0.002667), (0.0, 0.0, 0.0, 1.0)))
ob_pivot_bottom.location = (0.0, 0.0, -1.452)
ob_pivot_bottom.scale = (0.06, 0.06, 0.06)
ob_pivot_bottom.lineart.crease_threshold = 0.0
ob_pivot_top.parent = ob_arm
ob_pivot_top.matrix_parent_inverse = Matrix(((0.6667, -0.0, 0.0, -0.5785), (0.0, -4.265e-07, 0.6667, -5.888e-07), (0.0, -0.6667, -4.265e-07, 0.002667), (0.0, 0.0, 0.0, 1.0)))
ob_pivot_top.location = (0.0, 0.0, 1.444)
ob_pivot_top.scale = (0.06, 0.06, 0.06)
ob_pivot_top.lineart.crease_threshold = 0.0
ob_earth.parent = ob_arm
ob_earth.matrix_parent_inverse = Matrix(((0.6667, -0.0, 0.0, -0.5785), (0.0, -4.265e-07, 0.6667, -5.888e-07), (0.0, -0.6667, -4.265e-07, 0.002667), (0.0, 0.0, 0.0, 1.0)))
ob_earth.location = (0.0, 0.0, 0.0)
ob_earth.rotation_euler = (0.0, 0.0, 1.635)
ob_earth.scale = (1.414, 1.414, 1.414)
ob_earth.lineart.crease_threshold = 0.0
ob_camera.location = (3.555, -9.514, 2.442)
ob_camera.rotation_euler = (1.326, -3.05e-07, 0.35)
ob_camera.scale = (1.0, 1.0, 1.0)
ob_camera.lock_rotations_4d = False
ob_camera.empty_display_type = 'ARROWS'
ob_camera.color = (0.0, 0.0, 0.0, 0.0)
ob_camera.display_type = 'WIRE'
ob_camera.lineart.crease_threshold = 0.0

# ---- collection membership
col_collection_1.objects.link(ob_hemi_003)
col_collection_1.objects.link(ob_hemi_002)
col_collection_1.objects.link(ob_hemi_001)
col_collection_1.objects.link(ob_base)
col_collection_1.objects.link(ob_arm)
col_collection_1.objects.link(ob_hemi)
col_collection_1.objects.link(ob_pivot_bottom)
col_collection_1.objects.link(ob_pivot_top)
col_collection_1.objects.link(ob_earth)
col_collection_1.objects.link(ob_camera)

# ---- scene / render settings (as saved in the file)
scene.camera = ob_camera
scene.frame_start = 1; scene.frame_end = 200; scene.frame_set(70)
scene.render.engine = 'BLENDER_EEVEE_NEXT'
scene.render.image_settings.file_format = 'FFMPEG'
scene.render.resolution_percentage = 50
scene.render.dither_intensity = 0.0
scene.cycles.use_denoising = False
scene.cycles.samples = 10
scene.cycles.sampling_pattern = 'TABULATED_SOBOL'
scene.cycles.light_sampling_threshold = 0.0
scene.cycles.use_adaptive_sampling = False
scene.cycles.use_light_tree = False
scene.cycles.blur_glossy = 0.0
scene.cycles.volume_bounces = 1
scene.cycles.pixel_filter_type = 'GAUSSIAN'
scene.cycles.sample_clamp_indirect = 0.0
scene.view_settings.view_transform = 'Standard'
bpy.context.view_layer.update()

